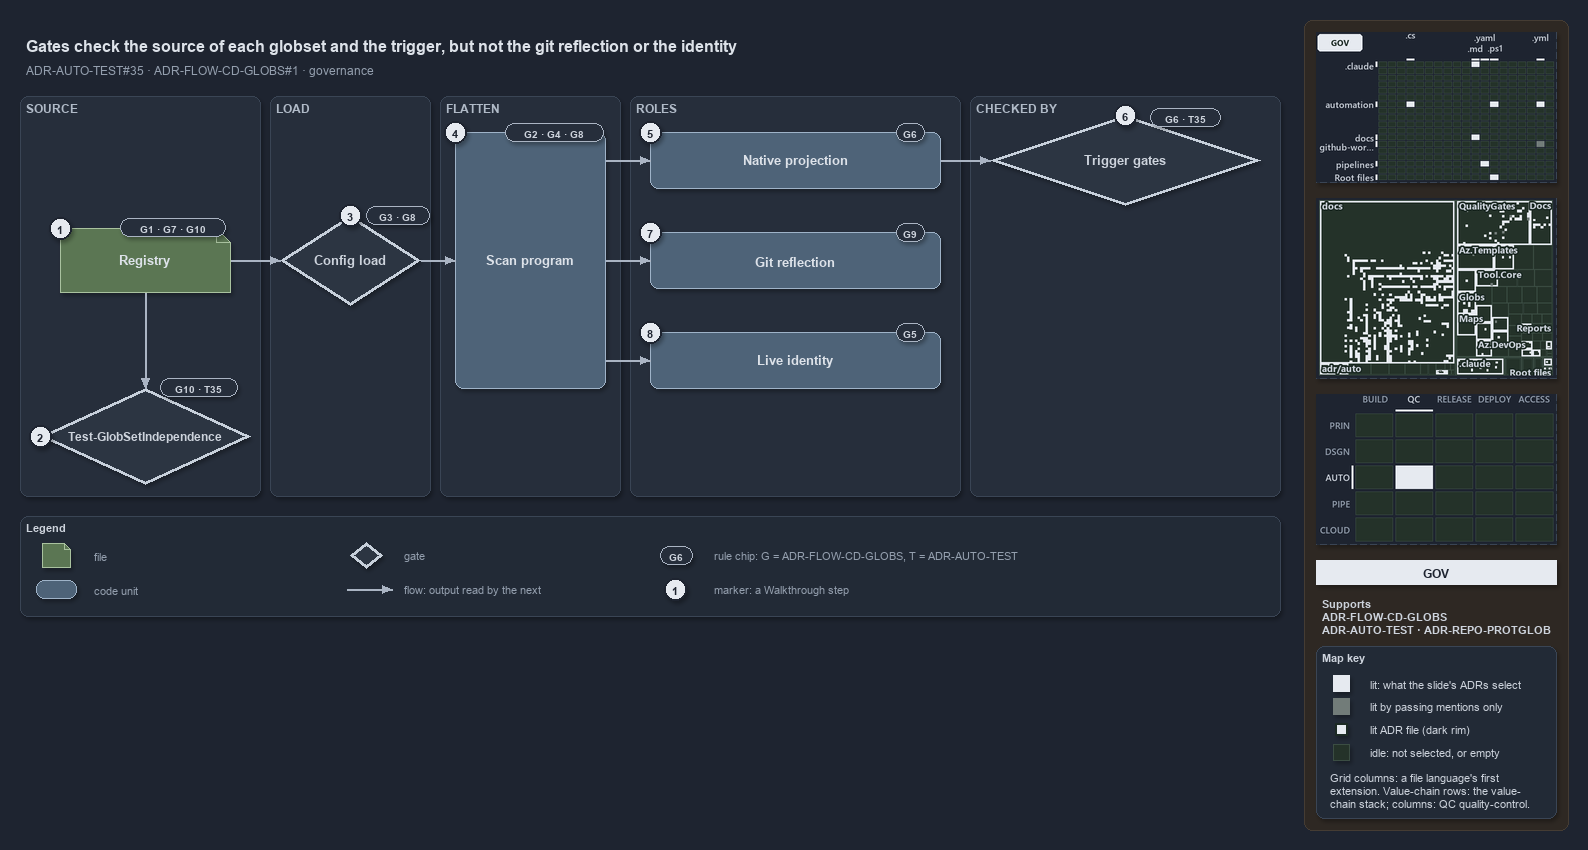

The diagram above was exported from draw.io. Its source (the exported page's mxGraphModel, read from the mxfile embedded in the PNG):
<mxGraphModel dx="1024" dy="768" grid="0" gridSize="10" guides="1" tooltips="1" connect="1" arrows="1" fold="1" page="1" pageScale="1" pageWidth="1572" pageHeight="640" background="#1E2430" math="0" shadow="1">
  <root>
    <mxCell id="0" />
    <mxCell id="1" parent="0" />
    <mxCell id="sidebar-bg" value="" style="rounded=1;arcSize=2;html=1;fillColor=#2E2823;strokeColor=#453C33;shadow=0;" vertex="1" parent="1">
      <mxGeometry x="1304" y="4" width="264" height="810" as="geometry" />
    </mxCell>
    <mxCell id="title" value="Gates check the source of each globset and the trigger, but not the git reflection or the identity" style="text;html=1;align=left;verticalAlign=middle;fontSize=16;fontStyle=1;fontColor=#DDE2E9;" vertex="1" parent="1">
      <mxGeometry x="20" y="14" width="1260" height="30" as="geometry" />
    </mxCell>
    <mxCell id="subtitle" value="ADR-AUTO-TEST#35 &amp;#183; ADR-FLOW-CD-GLOBS#1 &amp;#183; governance" style="text;html=1;align=left;verticalAlign=middle;fontSize=12;fontColor=#949FAE;" vertex="1" parent="1">
      <mxGeometry x="20" y="44" width="1240" height="20" as="geometry" />
    </mxCell>
    <mxCell id="band-source" value="SOURCE" style="rounded=1;html=1;arcSize=3;fillColor=#262E3B;strokeColor=#3A4555;verticalAlign=top;align=left;spacingLeft=8;fontStyle=1;fontSize=12;fontColor=#B0BAC7;" vertex="1" parent="1">
      <mxGeometry x="20" y="80" width="240" height="400" as="geometry" />
    </mxCell>
    <mxCell id="band-load" value="LOAD" style="rounded=1;html=1;arcSize=3;fillColor=#262E3B;strokeColor=#3A4555;verticalAlign=top;align=left;spacingLeft=8;fontStyle=1;fontSize=12;fontColor=#B0BAC7;" vertex="1" parent="1">
      <mxGeometry x="270" y="80" width="160" height="400" as="geometry" />
    </mxCell>
    <mxCell id="band-flatten" value="FLATTEN" style="rounded=1;html=1;arcSize=3;fillColor=#262E3B;strokeColor=#3A4555;verticalAlign=top;align=left;spacingLeft=8;fontStyle=1;fontSize=12;fontColor=#B0BAC7;" vertex="1" parent="1">
      <mxGeometry x="440" y="80" width="180" height="400" as="geometry" />
    </mxCell>
    <mxCell id="band-roles" value="ROLES" style="rounded=1;html=1;arcSize=3;fillColor=#262E3B;strokeColor=#3A4555;verticalAlign=top;align=left;spacingLeft=8;fontStyle=1;fontSize=12;fontColor=#B0BAC7;" vertex="1" parent="1">
      <mxGeometry x="630" y="80" width="330" height="400" as="geometry" />
    </mxCell>
    <mxCell id="band-checked" value="CHECKED BY" style="rounded=1;html=1;arcSize=3;fillColor=#262E3B;strokeColor=#3A4555;verticalAlign=top;align=left;spacingLeft=8;fontStyle=1;fontSize=12;fontColor=#B0BAC7;" vertex="1" parent="1">
      <mxGeometry x="970" y="80" width="310" height="400" as="geometry" />
    </mxCell>
    <mxCell id="f-registry" value="&lt;b&gt;Registry&lt;/b&gt;" style="shape=note;size=14;whiteSpace=wrap;html=1;fontColor=#DDE2E9;fillColor=#5B7653;strokeColor=#A9C29F;fontSize=13;" vertex="1" parent="1">
      <mxGeometry x="60" y="212" width="170" height="64" as="geometry" />
    </mxCell>
    <mxCell id="chip-registry" value="G1 · G7 · G10" style="rounded=1;arcSize=50;whiteSpace=wrap;html=1;fillColor=#262E3B;strokeColor=#AAB4C3;fontColor=#CDD3DC;fontStyle=1;fontSize=10.5;" vertex="1" parent="1">
      <mxGeometry x="120" y="202" width="105" height="18" as="geometry" />
    </mxCell>
    <mxCell id="g-independence" value="&lt;b&gt;Test-GlobSetIndependence&lt;/b&gt;" style="rhombus;whiteSpace=wrap;html=1;fillColor=#2C3542;strokeColor=#C7D0DB;strokeWidth=3;fontSize=12;fontColor=#CDD3DC;" vertex="1" parent="1">
      <mxGeometry x="40" y="372" width="210" height="96" as="geometry" />
    </mxCell>
    <mxCell id="chip-independence" value="G10 · T35" style="rounded=1;arcSize=50;whiteSpace=wrap;html=1;fillColor=#262E3B;strokeColor=#AAB4C3;fontColor=#CDD3DC;fontStyle=1;fontSize=10.5;" vertex="1" parent="1">
      <mxGeometry x="160" y="362" width="77" height="18" as="geometry" />
    </mxCell>
    <mxCell id="p-edge-registry-independence-a" value="" style="text;html=1;strokeColor=none;fillColor=none;" vertex="1" parent="1">
      <mxGeometry x="145" y="276" width="1" height="1" as="geometry" />
    </mxCell>
    <mxCell id="p-edge-registry-independence-b" value="" style="text;html=1;strokeColor=none;fillColor=none;" vertex="1" parent="1">
      <mxGeometry x="145" y="372" width="1" height="1" as="geometry" />
    </mxCell>
    <mxCell id="edge-registry-independence" value="" style="edgeStyle=orthogonalEdgeStyle;rounded=1;html=1;fontSize=11;endArrow=block;strokeColor=#AAB4C3;fontColor=#CDD3DC;shadow=0;" edge="1" parent="1" source="p-edge-registry-independence-a" target="p-edge-registry-independence-b">
      <mxGeometry relative="1" as="geometry" />
    </mxCell>
    <mxCell id="g-load" value="&lt;b&gt;Config load&lt;/b&gt;" style="rhombus;whiteSpace=wrap;html=1;fillColor=#2C3542;strokeColor=#C7D0DB;strokeWidth=3;fontSize=13;fontColor=#CDD3DC;" vertex="1" parent="1">
      <mxGeometry x="280" y="199" width="140" height="90" as="geometry" />
    </mxCell>
    <mxCell id="chip-load" value="G3 · G8" style="rounded=1;arcSize=50;whiteSpace=wrap;html=1;fillColor=#262E3B;strokeColor=#AAB4C3;fontColor=#CDD3DC;fontStyle=1;fontSize=10.5;" vertex="1" parent="1">
      <mxGeometry x="366" y="190" width="63" height="18" as="geometry" />
    </mxCell>
    <mxCell id="p-edge-registry-load-a" value="" style="text;html=1;strokeColor=none;fillColor=none;" vertex="1" parent="1">
      <mxGeometry x="230" y="244" width="1" height="1" as="geometry" />
    </mxCell>
    <mxCell id="p-edge-registry-load-b" value="" style="text;html=1;strokeColor=none;fillColor=none;" vertex="1" parent="1">
      <mxGeometry x="280" y="244" width="1" height="1" as="geometry" />
    </mxCell>
    <mxCell id="edge-registry-load" value="" style="edgeStyle=orthogonalEdgeStyle;rounded=1;html=1;fontSize=11;endArrow=block;strokeColor=#AAB4C3;fontColor=#CDD3DC;shadow=0;" edge="1" parent="1" source="p-edge-registry-load-a" target="p-edge-registry-load-b">
      <mxGeometry relative="1" as="geometry" />
    </mxCell>
    <mxCell id="c-program" value="&lt;b&gt;Scan program&lt;/b&gt;" style="rounded=1;whiteSpace=wrap;html=1;fontColor=#DDE2E9;arcSize=20;fillColor=#4E6378;strokeColor=#9FB3C8;fontSize=13;" vertex="1" parent="1">
      <mxGeometry x="455" y="116" width="150" height="256" as="geometry" />
    </mxCell>
    <mxCell id="chip-program" value="G2 · G4 · G8" style="rounded=1;arcSize=50;whiteSpace=wrap;html=1;fillColor=#262E3B;strokeColor=#AAB4C3;fontColor=#CDD3DC;fontStyle=1;fontSize=10.5;" vertex="1" parent="1">
      <mxGeometry x="505" y="107" width="98" height="18" as="geometry" />
    </mxCell>
    <mxCell id="p-edge-load-program-a" value="" style="text;html=1;strokeColor=none;fillColor=none;" vertex="1" parent="1">
      <mxGeometry x="420" y="244" width="1" height="1" as="geometry" />
    </mxCell>
    <mxCell id="p-edge-load-program-b" value="" style="text;html=1;strokeColor=none;fillColor=none;" vertex="1" parent="1">
      <mxGeometry x="455" y="244" width="1" height="1" as="geometry" />
    </mxCell>
    <mxCell id="edge-load-program" value="" style="edgeStyle=orthogonalEdgeStyle;rounded=1;html=1;fontSize=11;endArrow=block;strokeColor=#AAB4C3;fontColor=#CDD3DC;shadow=0;" edge="1" parent="1" source="p-edge-load-program-a" target="p-edge-load-program-b">
      <mxGeometry relative="1" as="geometry" />
    </mxCell>
    <mxCell id="c-role-1" value="&lt;b&gt;Native projection&lt;/b&gt;" style="rounded=1;whiteSpace=wrap;html=1;fontColor=#DDE2E9;arcSize=20;fillColor=#4E6378;strokeColor=#9FB3C8;fontSize=13;" vertex="1" parent="1">
      <mxGeometry x="650" y="116" width="290" height="56" as="geometry" />
    </mxCell>
    <mxCell id="chip-role-1" value="G6" style="rounded=1;arcSize=50;whiteSpace=wrap;html=1;fillColor=#262E3B;strokeColor=#AAB4C3;fontColor=#CDD3DC;fontStyle=1;fontSize=10.5;" vertex="1" parent="1">
      <mxGeometry x="896" y="107" width="28" height="18" as="geometry" />
    </mxCell>
    <mxCell id="p-edge-program-role-1-a" value="" style="text;html=1;strokeColor=none;fillColor=none;" vertex="1" parent="1">
      <mxGeometry x="605" y="144" width="1" height="1" as="geometry" />
    </mxCell>
    <mxCell id="p-edge-program-role-1-b" value="" style="text;html=1;strokeColor=none;fillColor=none;" vertex="1" parent="1">
      <mxGeometry x="650" y="144" width="1" height="1" as="geometry" />
    </mxCell>
    <mxCell id="edge-program-role-1" value="" style="edgeStyle=orthogonalEdgeStyle;rounded=1;html=1;fontSize=11;endArrow=block;strokeColor=#AAB4C3;fontColor=#CDD3DC;shadow=0;" edge="1" parent="1" source="p-edge-program-role-1-a" target="p-edge-program-role-1-b">
      <mxGeometry relative="1" as="geometry" />
    </mxCell>
    <mxCell id="c-role-2" value="&lt;b&gt;Git reflection&lt;/b&gt;" style="rounded=1;whiteSpace=wrap;html=1;fontColor=#DDE2E9;arcSize=20;fillColor=#4E6378;strokeColor=#9FB3C8;fontSize=13;" vertex="1" parent="1">
      <mxGeometry x="650" y="216" width="290" height="56" as="geometry" />
    </mxCell>
    <mxCell id="chip-role-2" value="G9" style="rounded=1;arcSize=50;whiteSpace=wrap;html=1;fillColor=#262E3B;strokeColor=#AAB4C3;fontColor=#CDD3DC;fontStyle=1;fontSize=10.5;" vertex="1" parent="1">
      <mxGeometry x="896" y="207" width="28" height="18" as="geometry" />
    </mxCell>
    <mxCell id="p-edge-program-role-2-a" value="" style="text;html=1;strokeColor=none;fillColor=none;" vertex="1" parent="1">
      <mxGeometry x="605" y="244" width="1" height="1" as="geometry" />
    </mxCell>
    <mxCell id="p-edge-program-role-2-b" value="" style="text;html=1;strokeColor=none;fillColor=none;" vertex="1" parent="1">
      <mxGeometry x="650" y="244" width="1" height="1" as="geometry" />
    </mxCell>
    <mxCell id="edge-program-role-2" value="" style="edgeStyle=orthogonalEdgeStyle;rounded=1;html=1;fontSize=11;endArrow=block;strokeColor=#AAB4C3;fontColor=#CDD3DC;shadow=0;" edge="1" parent="1" source="p-edge-program-role-2-a" target="p-edge-program-role-2-b">
      <mxGeometry relative="1" as="geometry" />
    </mxCell>
    <mxCell id="c-role-3" value="&lt;b&gt;Live identity&lt;/b&gt;" style="rounded=1;whiteSpace=wrap;html=1;fontColor=#DDE2E9;arcSize=20;fillColor=#4E6378;strokeColor=#9FB3C8;fontSize=13;" vertex="1" parent="1">
      <mxGeometry x="650" y="316" width="290" height="56" as="geometry" />
    </mxCell>
    <mxCell id="chip-role-3" value="G5" style="rounded=1;arcSize=50;whiteSpace=wrap;html=1;fillColor=#262E3B;strokeColor=#AAB4C3;fontColor=#CDD3DC;fontStyle=1;fontSize=10.5;" vertex="1" parent="1">
      <mxGeometry x="896" y="307" width="28" height="18" as="geometry" />
    </mxCell>
    <mxCell id="p-edge-program-role-3-a" value="" style="text;html=1;strokeColor=none;fillColor=none;" vertex="1" parent="1">
      <mxGeometry x="605" y="344" width="1" height="1" as="geometry" />
    </mxCell>
    <mxCell id="p-edge-program-role-3-b" value="" style="text;html=1;strokeColor=none;fillColor=none;" vertex="1" parent="1">
      <mxGeometry x="650" y="344" width="1" height="1" as="geometry" />
    </mxCell>
    <mxCell id="edge-program-role-3" value="" style="edgeStyle=orthogonalEdgeStyle;rounded=1;html=1;fontSize=11;endArrow=block;strokeColor=#AAB4C3;fontColor=#CDD3DC;shadow=0;" edge="1" parent="1" source="p-edge-program-role-3-a" target="p-edge-program-role-3-b">
      <mxGeometry relative="1" as="geometry" />
    </mxCell>
    <mxCell id="g-trigger" value="&lt;b&gt;Trigger gates&lt;/b&gt;" style="rhombus;whiteSpace=wrap;html=1;fillColor=#2C3542;strokeColor=#C7D0DB;strokeWidth=3;fontSize=13;fontColor=#CDD3DC;" vertex="1" parent="1">
      <mxGeometry x="990" y="99" width="270" height="90" as="geometry" />
    </mxCell>
    <mxCell id="chip-trigger" value="G6 · T35" style="rounded=1;arcSize=50;whiteSpace=wrap;html=1;fillColor=#262E3B;strokeColor=#AAB4C3;fontColor=#CDD3DC;fontStyle=1;fontSize=10.5;" vertex="1" parent="1">
      <mxGeometry x="1150" y="92" width="70" height="18" as="geometry" />
    </mxCell>
    <mxCell id="p-edge-projection-trigger-a" value="" style="text;html=1;strokeColor=none;fillColor=none;" vertex="1" parent="1">
      <mxGeometry x="940" y="144" width="1" height="1" as="geometry" />
    </mxCell>
    <mxCell id="p-edge-projection-trigger-b" value="" style="text;html=1;strokeColor=none;fillColor=none;" vertex="1" parent="1">
      <mxGeometry x="990" y="144" width="1" height="1" as="geometry" />
    </mxCell>
    <mxCell id="edge-projection-trigger" value="" style="edgeStyle=orthogonalEdgeStyle;rounded=1;html=1;fontSize=11;endArrow=block;strokeColor=#AAB4C3;fontColor=#CDD3DC;shadow=0;" edge="1" parent="1" source="p-edge-projection-trigger-a" target="p-edge-projection-trigger-b">
      <mxGeometry relative="1" as="geometry" />
    </mxCell>
    <mxCell id="mark-1" value="1" style="ellipse;html=1;fillColor=#E6EAF0;strokeColor=#1E2430;strokeWidth=2;fontColor=#1E2430;fontStyle=1;fontSize=11;" vertex="1" parent="1">
      <mxGeometry x="49" y="201" width="22" height="22" as="geometry" />
    </mxCell>
    <mxCell id="mark-2" value="2" style="ellipse;html=1;fillColor=#E6EAF0;strokeColor=#1E2430;strokeWidth=2;fontColor=#1E2430;fontStyle=1;fontSize=11;" vertex="1" parent="1">
      <mxGeometry x="29" y="409" width="22" height="22" as="geometry" />
    </mxCell>
    <mxCell id="mark-3" value="3" style="ellipse;html=1;fillColor=#E6EAF0;strokeColor=#1E2430;strokeWidth=2;fontColor=#1E2430;fontStyle=1;fontSize=11;" vertex="1" parent="1">
      <mxGeometry x="339" y="188" width="22" height="22" as="geometry" />
    </mxCell>
    <mxCell id="mark-4" value="4" style="ellipse;html=1;fillColor=#E6EAF0;strokeColor=#1E2430;strokeWidth=2;fontColor=#1E2430;fontStyle=1;fontSize=11;" vertex="1" parent="1">
      <mxGeometry x="444" y="105" width="22" height="22" as="geometry" />
    </mxCell>
    <mxCell id="mark-5" value="5" style="ellipse;html=1;fillColor=#E6EAF0;strokeColor=#1E2430;strokeWidth=2;fontColor=#1E2430;fontStyle=1;fontSize=11;" vertex="1" parent="1">
      <mxGeometry x="639" y="105" width="22" height="22" as="geometry" />
    </mxCell>
    <mxCell id="mark-6" value="6" style="ellipse;html=1;fillColor=#E6EAF0;strokeColor=#1E2430;strokeWidth=2;fontColor=#1E2430;fontStyle=1;fontSize=11;" vertex="1" parent="1">
      <mxGeometry x="1114" y="88" width="22" height="22" as="geometry" />
    </mxCell>
    <mxCell id="mark-7" value="7" style="ellipse;html=1;fillColor=#E6EAF0;strokeColor=#1E2430;strokeWidth=2;fontColor=#1E2430;fontStyle=1;fontSize=11;" vertex="1" parent="1">
      <mxGeometry x="639" y="205" width="22" height="22" as="geometry" />
    </mxCell>
    <mxCell id="mark-8" value="8" style="ellipse;html=1;fillColor=#E6EAF0;strokeColor=#1E2430;strokeWidth=2;fontColor=#1E2430;fontStyle=1;fontSize=11;" vertex="1" parent="1">
      <mxGeometry x="639" y="305" width="22" height="22" as="geometry" />
    </mxCell>
    <mxCell id="legend" value="&lt;b&gt;Legend&lt;/b&gt;" style="rounded=1;whiteSpace=wrap;html=1;arcSize=6;fillColor=#222A36;strokeColor=#3A4555;align=left;verticalAlign=top;spacing=8;fontSize=11;fontColor=#CDD3DC;" vertex="1" parent="1">
      <mxGeometry x="20" y="500" width="1260" height="100" as="geometry" />
    </mxCell>
    <mxCell id="legend-1" value="" style="shape=note;size=6;whiteSpace=wrap;html=1;fontColor=#DDE2E9;fillColor=#5B7653;strokeColor=#A9C29F;" vertex="1" parent="1">
      <mxGeometry x="42" y="527" width="28" height="24" as="geometry" />
    </mxCell>
    <mxCell id="legend-1-text" value="file" style="text;html=1;align=left;verticalAlign=middle;fontSize=11;fontColor=#949FAE;" vertex="1" parent="1">
      <mxGeometry x="88" y="529" width="250" height="20" as="geometry" />
    </mxCell>
    <mxCell id="legend-2" value="" style="rounded=1;whiteSpace=wrap;html=1;fontColor=#DDE2E9;arcSize=20;fillColor=#4E6378;strokeColor=#9FB3C8;" vertex="1" parent="1">
      <mxGeometry x="36" y="564" width="40" height="18" as="geometry" />
    </mxCell>
    <mxCell id="legend-2-text" value="code unit" style="text;html=1;align=left;verticalAlign=middle;fontSize=11;fontColor=#949FAE;" vertex="1" parent="1">
      <mxGeometry x="88" y="563" width="250" height="20" as="geometry" />
    </mxCell>
    <mxCell id="legend-3" value="" style="rhombus;whiteSpace=wrap;html=1;fillColor=#2C3542;strokeColor=#C7D0DB;strokeWidth=3;fontColor=#CDD3DC;" vertex="1" parent="1">
      <mxGeometry x="350" y="526" width="32" height="26" as="geometry" />
    </mxCell>
    <mxCell id="legend-3-text" value="gate" style="text;html=1;align=left;verticalAlign=middle;fontSize=11;fontColor=#949FAE;" vertex="1" parent="1">
      <mxGeometry x="398" y="529" width="250" height="20" as="geometry" />
    </mxCell>
    <mxCell id="p-legend-4-a" value="" style="text;html=1;strokeColor=none;fillColor=none;" vertex="1" parent="1">
      <mxGeometry x="346" y="573" width="1" height="1" as="geometry" />
    </mxCell>
    <mxCell id="p-legend-4-b" value="" style="text;html=1;strokeColor=none;fillColor=none;" vertex="1" parent="1">
      <mxGeometry x="392" y="573" width="1" height="1" as="geometry" />
    </mxCell>
    <mxCell id="legend-4" value="" style="edgeStyle=orthogonalEdgeStyle;rounded=1;html=1;fontSize=11;endArrow=block;strokeColor=#AAB4C3;fontColor=#CDD3DC;shadow=0;" edge="1" parent="1" source="p-legend-4-a" target="p-legend-4-b">
      <mxGeometry relative="1" as="geometry" />
    </mxCell>
    <mxCell id="legend-4-text" value="flow: output read by the next" style="text;html=1;align=left;verticalAlign=middle;fontSize=11;fontColor=#949FAE;" vertex="1" parent="1">
      <mxGeometry x="398" y="563" width="250" height="20" as="geometry" />
    </mxCell>
    <mxCell id="legend-5" value="G6" style="rounded=1;arcSize=50;whiteSpace=wrap;html=1;fillColor=#262E3B;strokeColor=#AAB4C3;fontColor=#CDD3DC;fontStyle=1;fontSize=10.5;" vertex="1" parent="1">
      <mxGeometry x="660" y="530" width="32" height="18" as="geometry" />
    </mxCell>
    <mxCell id="legend-5-text" value="rule chip: G = ADR-FLOW-CD-GLOBS, T = ADR-AUTO-TEST" style="text;html=1;align=left;verticalAlign=middle;fontSize=11;fontColor=#949FAE;" vertex="1" parent="1">
      <mxGeometry x="708" y="529" width="250" height="20" as="geometry" />
    </mxCell>
    <mxCell id="legend-6" value="1" style="ellipse;html=1;fillColor=#E6EAF0;strokeColor=#1E2430;strokeWidth=2;fontColor=#1E2430;fontStyle=1;fontSize=11;" vertex="1" parent="1">
      <mxGeometry x="664" y="562" width="22" height="22" as="geometry" />
    </mxCell>
    <mxCell id="legend-6-text" value="marker: a Walkthrough step" style="text;html=1;align=left;verticalAlign=middle;fontSize=11;fontColor=#949FAE;" vertex="1" parent="1">
      <mxGeometry x="708" y="563" width="250" height="20" as="geometry" />
    </mxCell>
    <mxCell id="minimap-grid" value="" style="shape=image;html=1;imageAspect=0;aspect=fixed;verticalLabelPosition=bottom;strokeColor=#3A4555;dashed=1;fillColor=#222A36;image=data:image/png,(base64 omitted: 16304 chars);" vertex="1" parent="1">
      <mxGeometry x="1316" y="16" width="240" height="150" as="geometry" />
    </mxCell>
    <mxCell id="minimap-tree" value="" style="shape=image;html=1;imageAspect=0;aspect=fixed;verticalLabelPosition=bottom;strokeColor=#3A4555;dashed=1;fillColor=#222A36;image=data:image/png,(base64 omitted: 33684 chars);" vertex="1" parent="1">
      <mxGeometry x="1316" y="182" width="240" height="180" as="geometry" />
    </mxCell>
    <mxCell id="minimap-chain" value="" style="shape=image;html=1;imageAspect=0;aspect=fixed;verticalLabelPosition=bottom;strokeColor=#3A4555;dashed=1;fillColor=#222A36;image=data:image/png,(base64 omitted: 12524 chars);" vertex="1" parent="1">
      <mxGeometry x="1316" y="378" width="240" height="150" as="geometry" />
    </mxCell>
    <mxCell id="lens-badge" value="GOV" style="rounded=0;whiteSpace=wrap;html=1;align=center;verticalAlign=middle;fontSize=12;fontStyle=1;fontColor=#1E2430;fillColor=#E6EAF0;strokeColor=none;" vertex="1" parent="1">
      <mxGeometry x="1316" y="544" width="240" height="24" as="geometry" />
    </mxCell>
    <mxCell id="supports" value="&lt;b&gt;Supports&lt;/b&gt;&lt;br&gt;ADR-FLOW-CD-GLOBS&lt;br&gt;ADR-AUTO-TEST · ADR-REPO-PROTGLOB" style="text;html=1;whiteSpace=wrap;align=left;verticalAlign=top;fontSize=11;fontColor=#CDD3DC;" vertex="1" parent="1">
      <mxGeometry x="1316" y="576" width="240" height="46" as="geometry" />
    </mxCell>
    <mxCell id="mapkey" value="&lt;b&gt;Map key&lt;/b&gt;" style="rounded=1;arcSize=6;whiteSpace=wrap;html=1;align=left;verticalAlign=top;fontSize=11;fontColor=#CDD3DC;fillColor=#222A36;strokeColor=#3A4555;spacingLeft=8;spacingTop=2;" vertex="1" parent="1">
      <mxGeometry x="1316" y="630" width="240" height="172" as="geometry" />
    </mxCell>
    <mxCell id="mapkey-lit" value="" style="rounded=0;html=1;fillColor=#E6EAF0;strokeColor=#E6EAF0;" vertex="1" parent="1">
      <mxGeometry x="1333.0" y="659.0" width="16" height="16" as="geometry" />
    </mxCell>
    <mxCell id="mapkey-lit-text" value="lit: what the slide's ADRs select" style="text;html=1;align=left;verticalAlign=middle;fontSize=11;fontColor=#CDD3DC;" vertex="1" parent="1">
      <mxGeometry x="1364" y="657" width="184" height="20" as="geometry" />
    </mxCell>
    <mxCell id="mapkey-touched" value="" style="rounded=0;html=1;fillColor=#727C79;strokeColor=#727C79;" vertex="1" parent="1">
      <mxGeometry x="1333.0" y="682.0" width="16" height="16" as="geometry" />
    </mxCell>
    <mxCell id="mapkey-touched-text" value="lit by passing mentions only" style="text;html=1;align=left;verticalAlign=middle;fontSize=11;fontColor=#CDD3DC;" vertex="1" parent="1">
      <mxGeometry x="1364" y="680" width="184" height="20" as="geometry" />
    </mxCell>
    <mxCell id="mapkey-adr" value="" style="rounded=0;html=1;fillColor=#E6EAF0;strokeColor=#1C2A24;strokeWidth=2;" vertex="1" parent="1">
      <mxGeometry x="1335.0" y="707.0" width="12" height="12" as="geometry" />
    </mxCell>
    <mxCell id="mapkey-adr-text" value="lit ADR file (dark rim)" style="text;html=1;align=left;verticalAlign=middle;fontSize=11;fontColor=#CDD3DC;" vertex="1" parent="1">
      <mxGeometry x="1364" y="703" width="184" height="20" as="geometry" />
    </mxCell>
    <mxCell id="mapkey-idle" value="" style="rounded=0;html=1;fillColor=#243229;strokeColor=#3B4D43;" vertex="1" parent="1">
      <mxGeometry x="1333.0" y="728.0" width="16" height="16" as="geometry" />
    </mxCell>
    <mxCell id="mapkey-idle-text" value="idle: not selected, or empty" style="text;html=1;align=left;verticalAlign=middle;fontSize=11;fontColor=#CDD3DC;" vertex="1" parent="1">
      <mxGeometry x="1364" y="726" width="184" height="20" as="geometry" />
    </mxCell>
    <mxCell id="mapkey-codes" value="Grid columns: a file language's first&lt;br&gt;extension. Value-chain rows: the value-&lt;br&gt;chain stack; columns: QC quality-control." style="text;html=1;align=left;verticalAlign=top;whiteSpace=wrap;fontSize=11;fontColor=#CDD3DC;" vertex="1" parent="1">
      <mxGeometry x="1324" y="750" width="224" height="46" as="geometry" />
    </mxCell>
  </root>
</mxGraphModel>